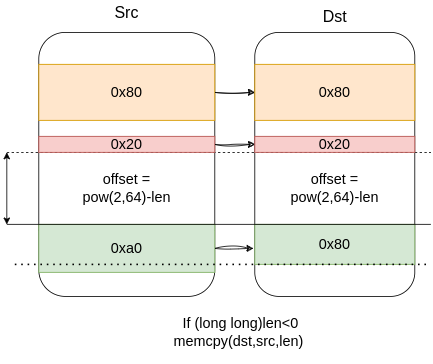

The diagram above was exported from draw.io. Its source (the exported page's mxGraphModel, read from the mxfile embedded in the PNG):
<mxGraphModel dx="2340" dy="1044" grid="1" gridSize="10" guides="1" tooltips="1" connect="1" arrows="1" fold="1" page="1" pageScale="1" pageWidth="291" pageHeight="413" math="0" shadow="0">
  <root>
    <mxCell id="0" />
    <mxCell id="1" parent="0" />
    <mxCell id="k_EC60uPl_SR89-hIK4i-1" value="" style="rounded=1;whiteSpace=wrap;html=1;" vertex="1" parent="1">
      <mxGeometry x="-90" y="240" width="220" height="330" as="geometry" />
    </mxCell>
    <mxCell id="k_EC60uPl_SR89-hIK4i-2" value="" style="rounded=1;whiteSpace=wrap;html=1;" vertex="1" parent="1">
      <mxGeometry x="180" y="240" width="200" height="330" as="geometry" />
    </mxCell>
    <mxCell id="k_EC60uPl_SR89-hIK4i-3" value="&lt;p style=&quot;border-color: var(--border-color); font-size: 18px;&quot;&gt;&lt;font style=&quot;font-size: 18px;&quot;&gt;&amp;nbsp;If (long long)len&amp;lt;0&lt;br&gt;&lt;/font&gt;&lt;font style=&quot;font-size: 18px;&quot;&gt;memcpy(dst,src,len)&lt;/font&gt;&lt;/p&gt;" style="text;html=1;align=center;verticalAlign=middle;whiteSpace=wrap;rounded=0;" vertex="1" parent="1">
      <mxGeometry x="60" y="600" width="200" height="30" as="geometry" />
    </mxCell>
    <mxCell id="k_EC60uPl_SR89-hIK4i-7" value="" style="endArrow=none;html=1;rounded=0;exitX=0;exitY=0.75;exitDx=0;exitDy=0;entryX=1;entryY=0.75;entryDx=0;entryDy=0;" edge="1" parent="1" source="k_EC60uPl_SR89-hIK4i-1" target="k_EC60uPl_SR89-hIK4i-1">
      <mxGeometry width="50" height="50" relative="1" as="geometry">
        <mxPoint x="190" y="470" as="sourcePoint" />
        <mxPoint x="240" y="420" as="targetPoint" />
      </mxGeometry>
    </mxCell>
    <mxCell id="k_EC60uPl_SR89-hIK4i-8" value="&lt;font style=&quot;font-size: 18px;&quot;&gt;0xa0&lt;/font&gt;" style="rounded=0;whiteSpace=wrap;html=1;fillColor=#d5e8d4;strokeColor=#82b366;" vertex="1" parent="1">
      <mxGeometry x="-90" y="480" width="220" height="60" as="geometry" />
    </mxCell>
    <mxCell id="k_EC60uPl_SR89-hIK4i-9" value="&lt;font style=&quot;font-size: 18px;&quot;&gt;0x80&lt;/font&gt;" style="rounded=0;whiteSpace=wrap;html=1;fillColor=#d5e8d4;strokeColor=#82b366;" vertex="1" parent="1">
      <mxGeometry x="180" y="480" width="200" height="50" as="geometry" />
    </mxCell>
    <mxCell id="k_EC60uPl_SR89-hIK4i-11" value="" style="endArrow=none;dashed=1;html=1;dashPattern=1 3;strokeWidth=2;rounded=0;" edge="1" parent="1">
      <mxGeometry width="50" height="50" relative="1" as="geometry">
        <mxPoint x="-120" y="530" as="sourcePoint" />
        <mxPoint x="400" y="530" as="targetPoint" />
      </mxGeometry>
    </mxCell>
    <mxCell id="k_EC60uPl_SR89-hIK4i-12" value="" style="endArrow=none;dashed=1;html=1;rounded=0;" edge="1" parent="1">
      <mxGeometry width="50" height="50" relative="1" as="geometry">
        <mxPoint x="-130" y="390" as="sourcePoint" />
        <mxPoint x="400" y="390" as="targetPoint" />
      </mxGeometry>
    </mxCell>
    <mxCell id="k_EC60uPl_SR89-hIK4i-13" value="&lt;font style=&quot;font-size: 18px;&quot;&gt;0x20&lt;/font&gt;" style="rounded=0;whiteSpace=wrap;html=1;fillColor=#f8cecc;strokeColor=#b85450;" vertex="1" parent="1">
      <mxGeometry x="180" y="370" width="200" height="20" as="geometry" />
    </mxCell>
    <mxCell id="k_EC60uPl_SR89-hIK4i-14" value="&lt;font style=&quot;font-size: 18px;&quot;&gt;0x20&lt;/font&gt;" style="rounded=0;whiteSpace=wrap;html=1;fillColor=#f8cecc;strokeColor=#b85450;" vertex="1" parent="1">
      <mxGeometry x="-90" y="370" width="220" height="20" as="geometry" />
    </mxCell>
    <mxCell id="k_EC60uPl_SR89-hIK4i-16" value="&lt;font style=&quot;font-size: 18px;&quot;&gt;0x80&lt;/font&gt;" style="rounded=0;whiteSpace=wrap;html=1;fillColor=#ffe6cc;strokeColor=#d79b00;" vertex="1" parent="1">
      <mxGeometry x="-90" y="280" width="220" height="70" as="geometry" />
    </mxCell>
    <mxCell id="k_EC60uPl_SR89-hIK4i-17" value="&lt;font style=&quot;font-size: 18px;&quot;&gt;0x80&lt;/font&gt;" style="rounded=0;whiteSpace=wrap;html=1;fillColor=#ffe6cc;strokeColor=#d79b00;" vertex="1" parent="1">
      <mxGeometry x="180" y="280" width="200" height="70" as="geometry" />
    </mxCell>
    <mxCell id="k_EC60uPl_SR89-hIK4i-20" value="" style="endArrow=classic;html=1;rounded=0;exitX=1;exitY=0.5;exitDx=0;exitDy=0;entryX=-0.009;entryY=0.599;entryDx=0;entryDy=0;entryPerimeter=0;sketch=1;curveFitting=1;jiggle=2;" edge="1" parent="1" source="k_EC60uPl_SR89-hIK4i-8" target="k_EC60uPl_SR89-hIK4i-9">
      <mxGeometry width="50" height="50" relative="1" as="geometry">
        <mxPoint x="40" y="530" as="sourcePoint" />
        <mxPoint x="90" y="480" as="targetPoint" />
      </mxGeometry>
    </mxCell>
    <mxCell id="k_EC60uPl_SR89-hIK4i-21" value="" style="endArrow=classic;html=1;rounded=0;exitX=1;exitY=0.5;exitDx=0;exitDy=0;entryX=0;entryY=0.5;entryDx=0;entryDy=0;sketch=1;curveFitting=1;jiggle=2;" edge="1" parent="1" source="k_EC60uPl_SR89-hIK4i-14" target="k_EC60uPl_SR89-hIK4i-13">
      <mxGeometry width="50" height="50" relative="1" as="geometry">
        <mxPoint x="310" y="550" as="sourcePoint" />
        <mxPoint x="360" y="500" as="targetPoint" />
      </mxGeometry>
    </mxCell>
    <mxCell id="k_EC60uPl_SR89-hIK4i-22" value="" style="endArrow=classic;html=1;rounded=0;exitX=1;exitY=0.5;exitDx=0;exitDy=0;entryX=0;entryY=0.5;entryDx=0;entryDy=0;sketch=1;curveFitting=1;jiggle=2;" edge="1" parent="1" source="k_EC60uPl_SR89-hIK4i-16" target="k_EC60uPl_SR89-hIK4i-17">
      <mxGeometry width="50" height="50" relative="1" as="geometry">
        <mxPoint x="310" y="550" as="sourcePoint" />
        <mxPoint x="360" y="500" as="targetPoint" />
      </mxGeometry>
    </mxCell>
    <mxCell id="k_EC60uPl_SR89-hIK4i-24" value="" style="endArrow=classic;startArrow=classic;html=1;rounded=0;" edge="1" parent="1">
      <mxGeometry width="50" height="50" relative="1" as="geometry">
        <mxPoint x="-130" y="480" as="sourcePoint" />
        <mxPoint x="-130" y="390" as="targetPoint" />
      </mxGeometry>
    </mxCell>
    <mxCell id="k_EC60uPl_SR89-hIK4i-25" value="" style="endArrow=none;html=1;rounded=0;" edge="1" parent="1">
      <mxGeometry width="50" height="50" relative="1" as="geometry">
        <mxPoint x="400" y="480" as="sourcePoint" />
        <mxPoint x="-130" y="480" as="targetPoint" />
      </mxGeometry>
    </mxCell>
    <mxCell id="k_EC60uPl_SR89-hIK4i-27" value="&lt;font style=&quot;font-size: 18px;&quot;&gt;offset = pow(2,64)-len&lt;/font&gt;" style="text;html=1;align=center;verticalAlign=middle;whiteSpace=wrap;rounded=0;" vertex="1" parent="1">
      <mxGeometry x="-55" y="430" width="150" height="10" as="geometry" />
    </mxCell>
    <mxCell id="k_EC60uPl_SR89-hIK4i-35" value="&lt;font style=&quot;font-size: 18px;&quot;&gt;offset = pow(2,64)-len&lt;/font&gt;" style="text;html=1;align=center;verticalAlign=middle;whiteSpace=wrap;rounded=0;" vertex="1" parent="1">
      <mxGeometry x="205" y="430" width="150" height="10" as="geometry" />
    </mxCell>
    <mxCell id="k_EC60uPl_SR89-hIK4i-36" value="&lt;font style=&quot;font-size: 20px;&quot;&gt;Src&lt;/font&gt;" style="text;html=1;align=center;verticalAlign=middle;whiteSpace=wrap;rounded=0;" vertex="1" parent="1">
      <mxGeometry x="-10" y="200" width="60" height="30" as="geometry" />
    </mxCell>
    <mxCell id="k_EC60uPl_SR89-hIK4i-37" value="&lt;font style=&quot;font-size: 20px;&quot;&gt;Dst&lt;/font&gt;" style="text;html=1;align=center;verticalAlign=middle;resizable=0;points=[];autosize=1;strokeColor=none;fillColor=none;" vertex="1" parent="1">
      <mxGeometry x="255" y="200" width="50" height="40" as="geometry" />
    </mxCell>
  </root>
</mxGraphModel>